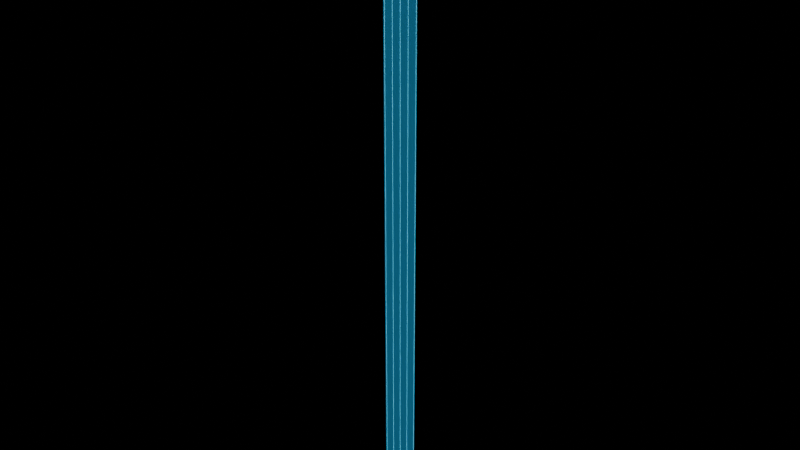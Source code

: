 # Source: blue-glass-v1.blend  (saved by Blender 4.0.36; exported with 4.5.12 LTS)
import bpy
from mathutils import Matrix  # noqa: F401  (used for matrix-valued properties, if any)

bpy.ops.wm.read_factory_settings(use_empty=True)
scene = bpy.context.scene
scene.name = 'Scene'

# ---- materials (node trees are filled in below, after node groups)
mat_mat_blue_glass = bpy.data.materials.new('mat/blue_glass')
mat_mat_blue_glass.surface_render_method = 'BLENDED'
mat_mat_blue_glass.blend_method = 'BLEND'
mat_mat_blue_glass.use_transparency_overlap = False
mat_mat_blue_glass.show_transparent_back = False
mat_mat_blue_glass.use_backface_culling = True
mat_mat_blue_glass.use_transparent_shadow = False
mat_mat_blue_glass.diffuse_color = (0.1, 0.58, 0.92, 0.52)
mat_mat_cyan_edge = bpy.data.materials.new('mat/cyan_edge')
mat_mat_cyan_edge.use_backface_culling = True
mat_mat_cyan_edge.use_transparent_shadow = False
mat_mat_cyan_edge.diffuse_color = (0.05, 0.8, 1.0, 1.0)

# ---- material node trees
mat_mat_blue_glass.use_nodes = True; mat_mat_blue_glass.node_tree.nodes.clear()
_N = mat_mat_blue_glass.node_tree.nodes; _L = mat_mat_blue_glass.node_tree.links
n0 = _N.new('ShaderNodeBsdfPrincipled'); n0.name = 'Principled BSDF'; n0.location = (10, 300)
n0.inputs[0].default_value = (0.1, 0.58, 0.92, 0.52)
n0.inputs[2].default_value = 0.16
n0.inputs[3].default_value = 1.45
n0.inputs[4].default_value = 0.52
n0.inputs[27].default_value = (0.1, 0.58, 0.92, 1.0)
n0.inputs[28].default_value = 0.2
n1 = _N.new('ShaderNodeOutputMaterial'); n1.name = 'Material Output'; n1.location = (300, 300)
_L.new(n0.outputs[0], n1.inputs[0])
n1.is_active_output = True
mat_mat_cyan_edge.use_nodes = True; mat_mat_cyan_edge.node_tree.nodes.clear()
_N = mat_mat_cyan_edge.node_tree.nodes; _L = mat_mat_cyan_edge.node_tree.links
n0 = _N.new('ShaderNodeBsdfPrincipled'); n0.name = 'Principled BSDF'; n0.location = (10, 300)
n0.inputs[0].default_value = (0.05, 0.8, 1.0, 1.0)
n0.inputs[2].default_value = 0.25
n0.inputs[3].default_value = 1.45
n0.inputs[27].default_value = (0.05, 0.8, 1.0, 1.0)
n0.inputs[28].default_value = 3.0
n1 = _N.new('ShaderNodeOutputMaterial'); n1.name = 'Material Output'; n1.location = (300, 300)
_L.new(n0.outputs[0], n1.inputs[0])
n1.is_active_output = True

# ---- meshes
me_track_blue_glass_v1_mesh = bpy.data.meshes.new('track/blue-glass-v1/mesh')
me_track_blue_glass_v1_mesh.from_pydata([(-2.1, -0.06, -36.0), (2.1, -0.06, -36.0), (2.1, 0.0, -36.0), (-2.1, 0.0, -36.0), (-2.1, -0.06, 36.0), (2.1, -0.06, 36.0), (2.1, 0.0, 36.0), (-2.1, 0.0, 36.0), (-2.012, -0.006, -36.0), (-1.988, -0.006, -36.0), (-1.988, 0.0, -36.0), (-2.012, 0.0, -36.0), (-2.012, -0.006, 36.0), (-1.988, -0.006, 36.0), (-1.988, 0.0, 36.0), (-2.012, 0.0, 36.0), (-1.012, -0.006, -36.0), (-0.988, -0.006, -36.0), (-0.988, 0.0, -36.0), (-1.012, 0.0, -36.0), (-1.012, -0.006, 36.0), (-0.988, -0.006, 36.0), (-0.988, 0.0, 36.0), (-1.012, 0.0, 36.0), (-0.012, -0.006, -36.0), (0.012, -0.006, -36.0), (0.012, 0.0, -36.0), (-0.012, 0.0, -36.0), (-0.012, -0.006, 36.0), (0.012, -0.006, 36.0), (0.012, 0.0, 36.0), (-0.012, 0.0, 36.0), (0.988, -0.006, -36.0), (1.012, -0.006, -36.0), (1.012, 0.0, -36.0), (0.988, 0.0, -36.0), (0.988, -0.006, 36.0), (1.012, -0.006, 36.0), (1.012, 0.0, 36.0), (0.988, 0.0, 36.0), (1.988, -0.006, -36.0), (2.012, -0.006, -36.0), (2.012, 0.0, -36.0), (1.988, 0.0, -36.0), (1.988, -0.006, 36.0), (2.012, -0.006, 36.0), (2.012, 0.0, 36.0), (1.988, 0.0, 36.0)], [], [(0, 2, 1), (0, 3, 2), (4, 5, 6), (4, 6, 7), (0, 1, 5), (0, 5, 4), (1, 2, 6), (1, 6, 5), (2, 3, 7), (2, 7, 6), (3, 0, 4), (3, 4, 7), (8, 10, 9), (8, 11, 10), (12, 13, 14), (12, 14, 15), (8, 9, 13), (8, 13, 12), (9, 10, 14), (9, 14, 13), (10, 11, 15), (10, 15, 14), (11, 8, 12), (11, 12, 15), (16, 18, 17), (16, 19, 18), (20, 21, 22), (20, 22, 23), (16, 17, 21), (16, 21, 20), (17, 18, 22), (17, 22, 21), (18, 19, 23), (18, 23, 22), (19, 16, 20), (19, 20, 23), (24, 26, 25), (24, 27, 26), (28, 29, 30), (28, 30, 31), (24, 25, 29), (24, 29, 28), (25, 26, 30), (25, 30, 29), (26, 27, 31), (26, 31, 30), (27, 24, 28), (27, 28, 31), (32, 34, 33), (32, 35, 34), (36, 37, 38), (36, 38, 39), (32, 33, 37), (32, 37, 36), (33, 34, 38), (33, 38, 37), (34, 35, 39), (34, 39, 38), (35, 32, 36), (35, 36, 39), (40, 42, 41), (40, 43, 42), (44, 45, 46), (44, 46, 47), (40, 41, 45), (40, 45, 44), (41, 42, 46), (41, 46, 45), (42, 43, 47), (42, 47, 46), (43, 40, 44), (43, 44, 47)])
me_track_blue_glass_v1_mesh.polygons.foreach_set('material_index', [0, 0, 0, 0, 0, 0, 0, 0, 0, 0, 0, 0, 1, 1, 1, 1, 1, 1, 1, 1, 1, 1, 1, 1, 1, 1, 1, 1, 1, 1, 1, 1, 1, 1, 1, 1, 1, 1, 1, 1, 1, 1, 1, 1, 1, 1, 1, 1, 1, 1, 1, 1, 1, 1, 1, 1, 1, 1, 1, 1, 1, 1, 1, 1, 1, 1, 1, 1, 1, 1, 1, 1])
me_track_blue_glass_v1_mesh.materials.append(mat_mat_blue_glass)
me_track_blue_glass_v1_mesh.materials.append(mat_mat_cyan_edge)
me_track_blue_glass_v1_mesh.update()

# ---- objects
ob_track_blue_glass_v1 = bpy.data.objects.new('track/blue-glass-v1', me_track_blue_glass_v1_mesh)

# ---- transforms, parenting, visibility, modifiers, constraints
ob_track_blue_glass_v1.location = (0.0, 0.0, 0.0)

# ---- collection membership
scene.collection.objects.link(ob_track_blue_glass_v1)

# ---- scene / render settings (as saved in the file)
scene.frame_start = 1; scene.frame_end = 250; scene.frame_set(1)
scene.render.engine = 'BLENDER_EEVEE_NEXT'
scene.cycles.sampling_pattern = 'TABULATED_SOBOL'
bpy.context.view_layer.update()

# ---- added for rendering (the .blend has no active camera): camera
cam_auto = bpy.data.cameras.new('AutoCamera')
cam_auto.lens = 50.0
cam_auto.sensor_width = 36.0
cam_auto.clip_end = 1171.1
ob_auto_camera = bpy.data.objects.new('AutoCamera', cam_auto)
scene.collection.objects.link(ob_auto_camera)
ob_auto_camera.location = (66.7294, -80.1053, 53.3836)
ob_auto_camera.rotation_euler = (1.09748, -7.21219e-08, 0.694738)
scene.camera = ob_auto_camera
bpy.context.view_layer.update()
